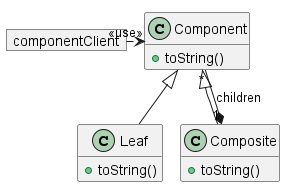

The diagram above was rendered by PlantUML. Its source (embedded in the PNG):
@startuml
!pragma layout smetana
skinparam linetype ortho
skinparam nodesep 100
class Component {
    +toString()
}
class Leaf {
    +toString()
}
class Composite {
    +toString()
}
object componentClient
hide fields
componentClient ..r..> "<<use>>" Component
Component <|-- Leaf
Composite "1" *-- "*" Component : children
Component <|-- Composite
@enduml